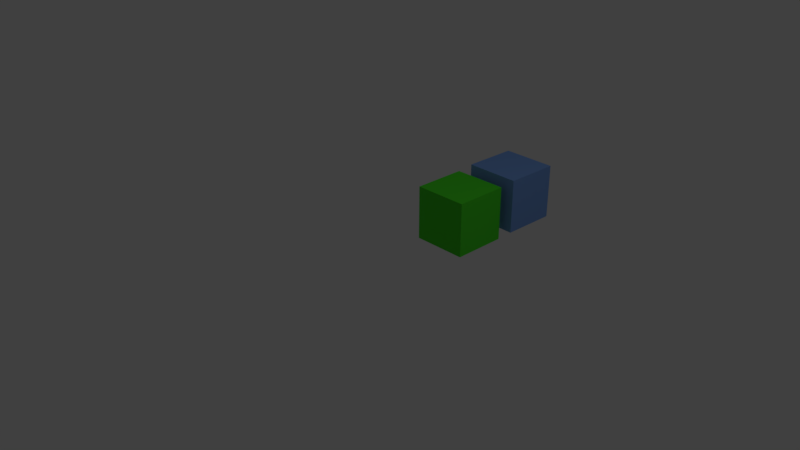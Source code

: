 # Source: animacionDianaReyes.blend  (saved by Blender 2.78.0; exported with 4.5.12 LTS)
import bpy
from mathutils import Matrix  # noqa: F401  (used for matrix-valued properties, if any)

bpy.ops.wm.read_factory_settings(use_empty=True)
scene = bpy.context.scene
scene.name = 'Scene'

# ---- collections
col_collection_1 = bpy.data.collections.new('Collection 1'); scene.collection.children.link(col_collection_1)

# ---- materials (node trees are filled in below, after node groups)
mat_material_003 = bpy.data.materials.new('Material.003')
mat_material_003.alpha_threshold = 0.0
mat_material_003.use_transparent_shadow = False
mat_material_003.diffuse_color = (0.8, 0.004975, 0.2114, 1.0)
mat_material_003.roughness = 0.5
mat_material_002 = bpy.data.materials.new('Material.002')
mat_material_002.alpha_threshold = 0.0
mat_material_002.use_transparent_shadow = False
mat_material_002.diffuse_color = (0.005605, 0.005605, 0.005605, 1.0)
mat_material_002.roughness = 0.5
mat_material_001 = bpy.data.materials.new('Material.001')
mat_material_001.alpha_threshold = 0.0
mat_material_001.use_transparent_shadow = False
mat_material_001.diffuse_color = (0.07914, 0.8, 0.02941, 1.0)
mat_material_001.roughness = 0.5
mat_material = bpy.data.materials.new('Material')
mat_material.alpha_threshold = 0.0
mat_material.use_transparent_shadow = False
mat_material.diffuse_color = (0.199, 0.3754, 0.8, 1.0)
mat_material.roughness = 0.5
mat_material.line_color = (0.0, 0.0, 0.0, 1.0)

# ---- material node trees

# ---- world
world_world = bpy.data.worlds.new('World'); scene.world = world_world
world_world.color = (0.05088, 0.05088, 0.05088)
world_world.use_sun_shadow = False
world_world.sun_shadow_jitter_overblur = 0.0
world_world.cycles.sampling_method = 'MANUAL'

# ---- cameras
cam_camera = bpy.data.cameras.new('Camera')
cam_camera.clip_end = 100.0
cam_camera.lens = 35.0
cam_camera.sensor_width = 32.0
cam_camera.sensor_height = 18.0
cam_camera.ortho_scale = 7.314
cam_camera.dof.focus_distance = 0.0
cam_camera.dof.aperture_fstop = 128.0

# ---- lights
light_lamp = bpy.data.lights.new('Lamp', 'POINT')
light_lamp.transmission_factor = 0.0
light_lamp.cutoff_distance = 30.0
light_lamp.energy = 100.0
light_lamp.shadow_buffer_clip_start = 1.001
light_lamp.shadow_soft_size = 0.1
light_lamp.shadow_maximum_resolution = 0.006
light_lamp.use_absolute_resolution = True

# ---- meshes
me_cube_003 = bpy.data.meshes.new('Cube.003')
me_cube_003.from_pydata([(-1.0, -1.0, -1.0), (-1.0, -1.0, 1.0), (-1.0, 1.0, -1.0), (-1.0, 1.0, 1.0), (1.0, -1.0, -1.0), (1.0, -1.0, 1.0), (1.0, 1.0, -1.0), (1.0, 1.0, 1.0)], [], [(0, 1, 3, 2), (2, 3, 7, 6), (6, 7, 5, 4), (4, 5, 1, 0), (2, 6, 4, 0), (7, 3, 1, 5)])
me_cube_003.use_remesh_preserve_volume = False
me_cube_003.use_remesh_preserve_attributes = False
me_cube_003.use_mirror_vertex_groups = False
me_cube_003.update()
me_cube_002 = bpy.data.meshes.new('Cube.002')
me_cube_002.from_pydata([(-1.0, -1.0, -1.0), (-1.0, -1.0, 1.0), (-1.0, 1.0, -1.0), (-1.0, 1.0, 1.0), (1.0, -1.0, -1.0), (1.0, -1.0, 1.0), (1.0, 1.0, -1.0), (1.0, 1.0, 1.0)], [], [(0, 1, 3, 2), (2, 3, 7, 6), (6, 7, 5, 4), (4, 5, 1, 0), (2, 6, 4, 0), (7, 3, 1, 5)])
me_cube_002.materials.append(mat_material_003)
me_cube_002.use_remesh_preserve_volume = False
me_cube_002.use_remesh_preserve_attributes = False
me_cube_002.use_mirror_vertex_groups = False
me_cube_002.update()
me_plane = bpy.data.meshes.new('Plane')
me_plane.from_pydata([(-1.0, -1.0, 0.0), (1.0, -1.0, 0.0), (-1.0, 1.0, 0.0), (1.0, 1.0, 0.0)], [], [(0, 1, 3, 2)])
me_plane.materials.append(mat_material_002)
me_plane.use_remesh_preserve_volume = False
me_plane.use_remesh_preserve_attributes = False
me_plane.use_mirror_vertex_groups = False
me_plane.update()
me_cube_001 = bpy.data.meshes.new('Cube.001')
me_cube_001.from_pydata([(-1.0, -1.0, -1.0), (-1.0, -1.0, 1.0), (-1.0, 1.0, -1.0), (-1.0, 1.0, 1.0), (1.0, -1.0, -1.0), (1.0, -1.0, 1.0), (1.0, 1.0, -1.0), (1.0, 1.0, 1.0)], [], [(0, 1, 3, 2), (2, 3, 7, 6), (6, 7, 5, 4), (4, 5, 1, 0), (2, 6, 4, 0), (7, 3, 1, 5)])
me_cube_001.materials.append(mat_material_001)
me_cube_001.use_remesh_preserve_volume = False
me_cube_001.use_remesh_preserve_attributes = False
me_cube_001.use_mirror_vertex_groups = False
me_cube_001.update()
me_cube = bpy.data.meshes.new('Cube')
me_cube.from_pydata([(1.0, 1.0, -1.0), (1.0, -1.0, -1.0), (-1.0, -1.0, -1.0), (-1.0, 1.0, -1.0), (1.0, 1.0, 1.0), (1.0, -1.0, 1.0), (-1.0, -1.0, 1.0), (-1.0, 1.0, 1.0)], [], [(0, 1, 2, 3), (4, 7, 6, 5), (0, 4, 5, 1), (1, 5, 6, 2), (2, 6, 7, 3), (4, 0, 3, 7)])
me_cube.materials.append(mat_material)
me_cube.use_remesh_preserve_volume = False
me_cube.use_remesh_preserve_attributes = False
me_cube.use_mirror_vertex_groups = False
me_cube.update()

# ---- objects
ob_separator = bpy.data.objects.new('Separator', me_cube_003)
ob_nesari = bpy.data.objects.new('Nesari', me_cube_002)
ob_plane = bpy.data.objects.new('Plane', me_plane)
ob_saut_s_friend = bpy.data.objects.new("Saut's friend", me_cube_001)
ob_saut = bpy.data.objects.new('Saut', me_cube)
ob_lamp = bpy.data.objects.new('Lamp', light_lamp)
ob_camera = bpy.data.objects.new('Camera', cam_camera)

# ---- transforms, parenting, visibility, modifiers, constraints
ob_separator.location = (-6.468, -5.666, 1.025)
ob_separator.rotation_euler = (0.01426, 0.002027, -0.7912)
ob_separator.scale = (1.682, 0.09027, 5.191)
ob_separator.lineart.crease_threshold = 0.0
ob_nesari.location = (-2.907, -5.502, 0.3565)
ob_nesari.rotation_euler = (0.0, -0.0, -0.7313)
ob_nesari.scale = (0.4591, 0.4591, 0.4591)
ob_nesari.lineart.crease_threshold = 0.0
ob_plane.location = (4.577, -3.411, -1.575)
ob_plane.rotation_euler = (-0.0, 1.593, -0.7552)
ob_plane.scale = (-3.262, -3.262, -3.262)
ob_plane.lineart.crease_threshold = 0.0
ob_saut_s_friend.location = (-0.1942, 1.905, -0.115)
ob_saut_s_friend.scale = (0.4107, 0.4107, 0.4107)
ob_saut_s_friend.lineart.crease_threshold = 0.0
ob_saut.location = (-0.08112, 2.865, -0.0209)
ob_saut.rotation_euler = (0.0, -0.0, -1.587)
ob_saut.scale = (0.4107, 0.4107, 0.4107)
ob_saut.lock_rotations_4d = False
ob_saut.empty_display_type = 'ARROWS'
ob_saut.lineart.crease_threshold = 0.0
ob_lamp.location = (4.076, 1.005, 5.904)
ob_lamp.rotation_euler = (0.6503, 0.05522, 1.866)
ob_lamp.lock_rotations_4d = False
ob_lamp.empty_display_type = 'ARROWS'
ob_lamp.color = (0.0, 0.0, 0.0, 0.0)
ob_lamp.lineart.crease_threshold = 0.0
ob_camera.location = (7.481, -6.508, 5.344)
ob_camera.rotation_euler = (1.109, 0.0, 0.8149)
ob_camera.lock_rotations_4d = False
ob_camera.empty_display_type = 'ARROWS'
ob_camera.color = (0.0, 0.0, 0.0, 0.0)
ob_camera.display_type = 'WIRE'
ob_camera.lineart.crease_threshold = 0.0

# ---- collection membership
col_collection_1.objects.link(ob_separator)
col_collection_1.objects.link(ob_nesari)
col_collection_1.objects.link(ob_plane)
col_collection_1.objects.link(ob_saut_s_friend)
col_collection_1.objects.link(ob_saut)
col_collection_1.objects.link(ob_lamp)
col_collection_1.objects.link(ob_camera)

# ---- scene / render settings (as saved in the file)
scene.camera = ob_camera
scene.frame_start = 1; scene.frame_end = 980; scene.frame_set(186)
scene.render.engine = 'BLENDER_EEVEE_NEXT'
scene.render.image_settings.file_format = 'FFMPEG'
scene.render.image_settings.quality = 100
scene.render.resolution_percentage = 50
scene.render.dither_intensity = 0.0
scene.cycles.use_denoising = False
scene.cycles.samples = 128
scene.cycles.sampling_pattern = 'TABULATED_SOBOL'
scene.cycles.light_sampling_threshold = 0.0
scene.cycles.use_adaptive_sampling = False
scene.cycles.use_light_tree = False
scene.cycles.blur_glossy = 0.0
scene.cycles.sample_clamp_indirect = 0.0
scene.view_settings.view_transform = 'Standard'
bpy.context.view_layer.update()

